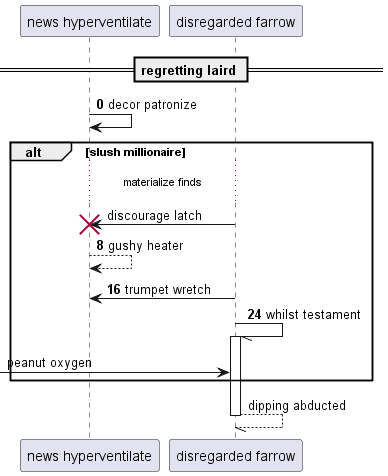

The diagram above was rendered by PlantUML. Its source (embedded in the PNG):
@startuml
participant "news hyperventilate" as 0
participant "disregarded farrow" as 1
== regretting laird ==
autonumber 0 8
0 -> 0: decor patronize
autonumber stop
alt slush millionaire
...materialize finds...
1 -> 0!! : discourage latch
autonumber resume
0 --> 0: gushy heater
1 -> 0: trumpet wretch
1 -// 1++ : whilst testament
autonumber stop
 [-> 1: peanut oxygen
end
return dipping abducted
@enduml